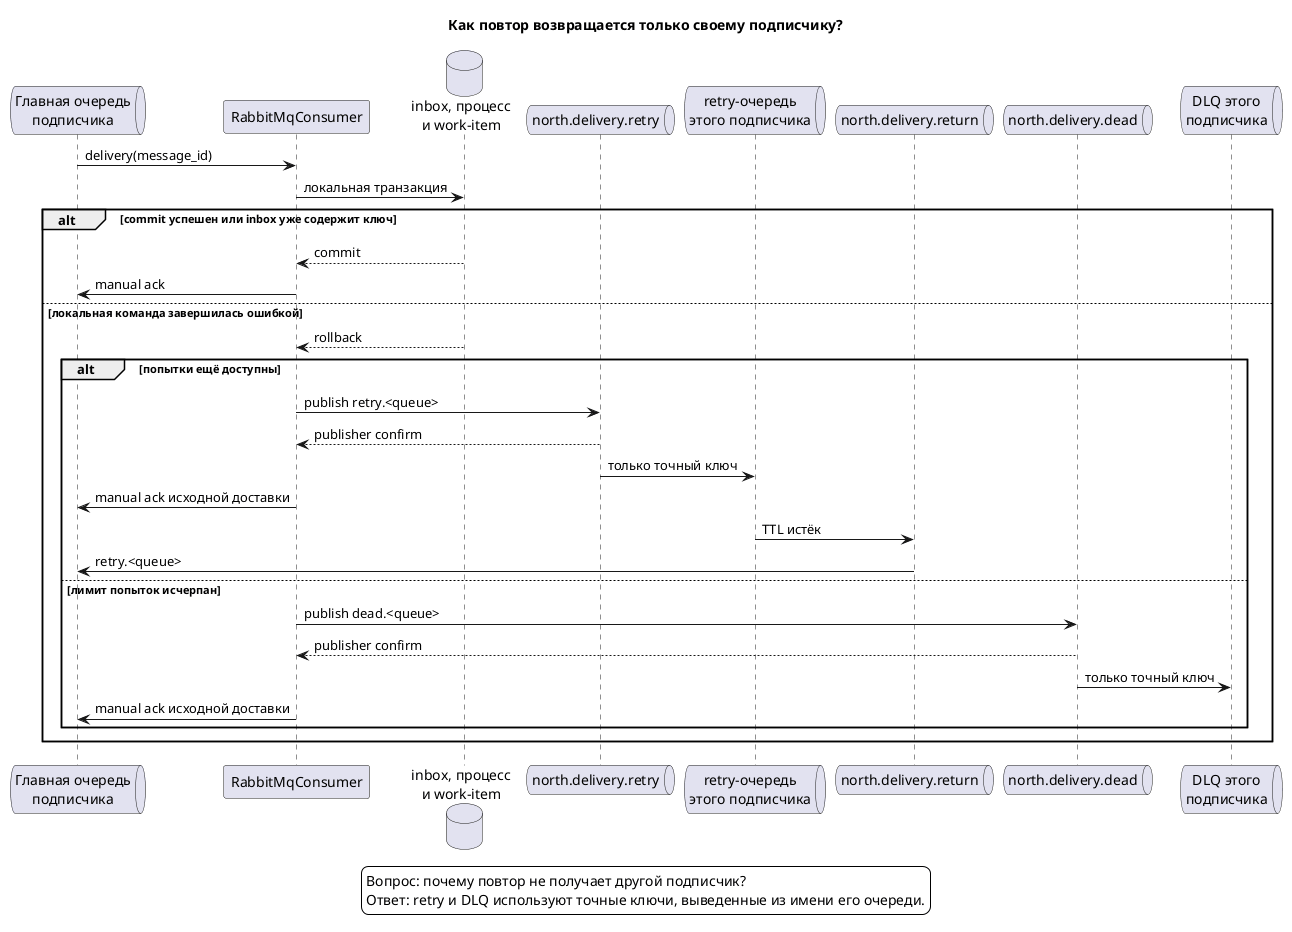

The diagram above was rendered by PlantUML. Its source (embedded in the PNG):
@startuml
!pragma layout smetana
skinparam backgroundColor white
skinparam shadowing false
title Как повтор возвращается только своему подписчику?

queue "Главная очередь\nподписчика" as Q
participant "RabbitMqConsumer" as C
database "inbox, процесс\nи work-item" as D
queue "north.delivery.retry" as R
queue "retry-очередь\nэтого подписчика" as T
queue "north.delivery.return" as B
queue "north.delivery.dead" as X
queue "DLQ этого\nподписчика" as L

Q -> C : delivery(message_id)
C -> D : локальная транзакция
alt commit успешен или inbox уже содержит ключ
  D --> C : commit
  C -> Q : manual ack
else локальная команда завершилась ошибкой
  D --> C : rollback
  alt попытки ещё доступны
    C -> R : publish retry.<queue>
    R --> C : publisher confirm
    R -> T : только точный ключ
    C -> Q : manual ack исходной доставки
    T -> B : TTL истёк
    B -> Q : retry.<queue>
  else лимит попыток исчерпан
    C -> X : publish dead.<queue>
    X --> C : publisher confirm
    X -> L : только точный ключ
    C -> Q : manual ack исходной доставки
  end
end

legend bottom
Вопрос: почему повтор не получает другой подписчик?
Ответ: retry и DLQ используют точные ключи, выведенные из имени его очереди.
endlegend
@enduml